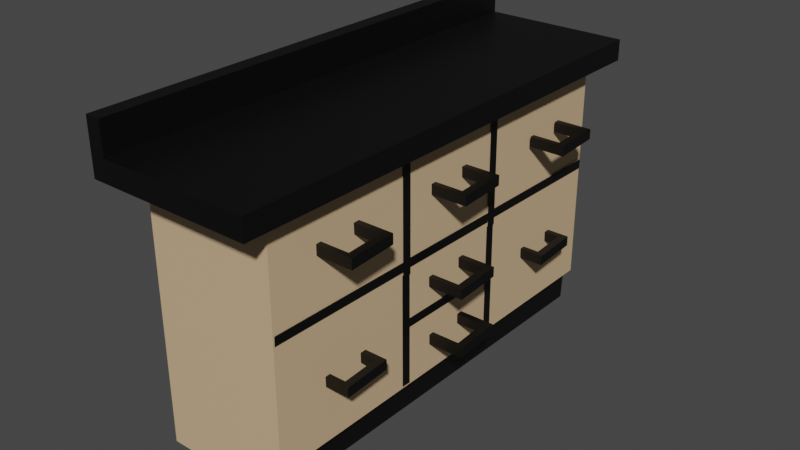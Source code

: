 # Source: counter2.blend  (saved by Blender 3.4.6; exported with 4.5.12 LTS)
import bpy
from mathutils import Matrix  # noqa: F401  (used for matrix-valued properties, if any)

bpy.ops.wm.read_factory_settings(use_empty=True)
scene = bpy.context.scene
scene.name = 'Scene'

# ---- collections
col_collection = bpy.data.collections.new('Collection'); scene.collection.children.link(col_collection)

# ---- materials (node trees are filled in below, after node groups)
mat_material = bpy.data.materials.new('Material')
mat_material.alpha_threshold = 0.0
mat_material.use_transparent_shadow = False
mat_material.roughness = 0.5
mat_material.line_color = (0.0, 0.0, 0.0, 1.0)
mat_material_002 = bpy.data.materials.new('Material.002')
mat_material_002.use_transparent_shadow = False
mat_material_001 = bpy.data.materials.new('Material.001')
mat_material_001.use_transparent_shadow = False
mat_material_003 = bpy.data.materials.new('Material.003')
mat_material_003.use_transparent_shadow = False

# ---- material node trees
mat_material.use_nodes = True; mat_material.node_tree.nodes.clear()
_N = mat_material.node_tree.nodes; _L = mat_material.node_tree.links
n0 = _N.new('ShaderNodeOutputMaterial'); n0.name = 'Material Output'; n0.location = (300, 300)
n1 = _N.new('ShaderNodeBsdfPrincipled'); n1.name = 'Principled BSDF'; n1.location = (10, 300)
n1.distribution = 'GGX'
n1.subsurface_method = 'RANDOM_WALK_SKIN'
n1.inputs[0].default_value = (0.6445, 0.4564, 0.2623, 1.0)
n1.inputs[3].default_value = 1.45
n1.inputs[27].default_value = (0.0, 0.0, 0.0, 1.0)
n1.inputs[28].default_value = 1.0
_L.new(n1.outputs[0], n0.inputs[0])
n0.is_active_output = True
mat_material_002.use_nodes = True; mat_material_002.node_tree.nodes.clear()
_N = mat_material_002.node_tree.nodes; _L = mat_material_002.node_tree.links
n0 = _N.new('ShaderNodeBsdfPrincipled'); n0.name = 'Principled BSDF'; n0.location = (10, 300)
n0.distribution = 'GGX'
n0.subsurface_method = 'RANDOM_WALK_SKIN'
n0.inputs[0].default_value = (0.0, 0.0, 0.0, 1.0)
n0.inputs[3].default_value = 1.45
n0.inputs[27].default_value = (0.0, 0.0, 0.0, 1.0)
n0.inputs[28].default_value = 1.0
n1 = _N.new('ShaderNodeOutputMaterial'); n1.name = 'Material Output'; n1.location = (300, 300)
_L.new(n0.outputs[0], n1.inputs[0])
n1.is_active_output = True
mat_material_001.use_nodes = True; mat_material_001.node_tree.nodes.clear()
_N = mat_material_001.node_tree.nodes; _L = mat_material_001.node_tree.links
n0 = _N.new('ShaderNodeBsdfPrincipled'); n0.name = 'Principled BSDF'; n0.location = (10, 300)
n0.distribution = 'GGX'
n0.subsurface_method = 'RANDOM_WALK_SKIN'
n0.inputs[0].default_value = (0.0, 0.0, 0.0, 1.0)
n0.inputs[3].default_value = 1.45
n0.inputs[27].default_value = (0.0, 0.0, 0.0, 1.0)
n0.inputs[28].default_value = 1.0
n1 = _N.new('ShaderNodeOutputMaterial'); n1.name = 'Material Output'; n1.location = (300, 300)
_L.new(n0.outputs[0], n1.inputs[0])
n1.is_active_output = True
mat_material_003.use_nodes = True; mat_material_003.node_tree.nodes.clear()
_N = mat_material_003.node_tree.nodes; _L = mat_material_003.node_tree.links
n0 = _N.new('ShaderNodeBsdfPrincipled'); n0.name = 'Principled BSDF'; n0.location = (10, 300)
n0.distribution = 'GGX'
n0.subsurface_method = 'RANDOM_WALK_SKIN'
n0.inputs[0].default_value = (0.0, 0.0, 0.0, 1.0)
n0.inputs[3].default_value = 1.45
n0.inputs[27].default_value = (0.0, 0.0, 0.0, 1.0)
n0.inputs[28].default_value = 1.0
n1 = _N.new('ShaderNodeOutputMaterial'); n1.name = 'Material Output'; n1.location = (300, 300)
_L.new(n0.outputs[0], n1.inputs[0])
n1.is_active_output = True

# ---- world
world_world = bpy.data.worlds.new('World'); scene.world = world_world
world_world.use_nodes = True; world_world.node_tree.nodes.clear()
_N = world_world.node_tree.nodes; _L = world_world.node_tree.links
n0 = _N.new('ShaderNodeOutputWorld'); n0.name = 'World Output'; n0.location = (300, 300)
n1 = _N.new('ShaderNodeBackground'); n1.name = 'Background'; n1.location = (10, 300)
n1.inputs[0].default_value = (0.05088, 0.05088, 0.05088, 1.0)
_L.new(n1.outputs[0], n0.inputs[0])
n0.is_active_output = True
world_world.color = (0.05088, 0.05088, 0.05088)
world_world.use_sun_shadow = False
world_world.sun_shadow_jitter_overblur = 0.0

# ---- meshes
me_cube = bpy.data.meshes.new('Cube')
me_cube.from_pydata([(1.0, 1.0, 1.0), (1.0, 1.0, -1.0), (1.0, -1.0, 1.0), (1.0, -1.0, -1.0), (-1.0, 1.0, 1.0), (-1.0, 1.0, -1.0), (-1.0, -1.0, 1.0), (-1.0, -1.0, -1.0), (1.0, -1.0, 14.58), (-1.0, -1.0, 14.58), (1.0, 1.0, 14.58), (-1.0, 1.0, 14.58), (1.24, 1.0, 1.0), (1.24, -1.0, 1.0), (1.24, 1.0, 14.58), (1.24, -1.0, 14.58), (1.0, -1.0, 14.8), (-1.0, -1.0, 14.8), (1.0, 1.0, 14.8), (-1.0, 1.0, 14.8), (1.24, 1.0, 14.8), (1.24, -1.0, 14.8)], [], [(0, 4, 11, 10), (3, 2, 6, 7), (7, 6, 4, 5), (5, 1, 3, 7), (1, 0, 2, 3), (5, 4, 0, 1), (9, 8, 16, 17), (6, 2, 8, 9), (4, 6, 9, 11), (0, 10, 14, 12), (13, 12, 14, 15), (11, 9, 17, 19), (2, 0, 12, 13), (8, 2, 13, 15), (18, 19, 17, 16), (18, 16, 21, 20), (15, 14, 20, 21), (8, 15, 21, 16), (10, 11, 19, 18), (14, 10, 18, 20)])
_uv = me_cube.uv_layers.new(name='UVMap')
_uv.uv.foreach_set('vector', [0.625, 0.5, 0.625, 0.25, 0.625, 0.25, 0.625, 0.5, 0.375, 0.75, 0.625, 0.75, 0.625, 1.0, 0.375, 1.0, 0.375, 0.0, 0.625, 0.0, 0.625, 0.25, 0.375, 0.25, 0.125, 0.5, 0.375, 0.5, 0.375, 0.75, 0.125, 0.75, 0.375, 0.5, 0.625, 0.5, 0.625, 0.75, 0.375, 0.75, 0.375, 0.25, 0.625, 0.25, 0.625, 0.5, 0.375, 0.5, 0.625, 1.0, 0.625, 0.75, 0.625, 0.75, 0.625, 1.0, 0.625, 1.0, 0.625, 0.75, 0.625, 0.75, 0.625, 1.0, 0.625, 0.25, 0.625, 0.0, 0.625, 0.0, 0.625, 0.25, 0.625, 0.5, 0.625, 0.5, 0.625, 0.5, 0.625, 0.5, 0.625, 0.75, 0.625, 0.5, 0.625, 0.5, 0.625, 0.75, 0.625, 0.25, 0.625, 0.0, 0.625, 0.0, 0.625, 0.25, 0.625, 0.75, 0.625, 0.5, 0.625, 0.5, 0.625, 0.75, 0.625, 0.75, 0.625, 0.75, 0.625, 0.75, 0.625, 0.75, 0.625, 0.5, 0.875, 0.5, 0.875, 0.75, 0.625, 0.75, 0.625, 0.5, 0.625, 0.75, 0.625, 0.75, 0.625, 0.5, 0.625, 0.75, 0.625, 0.5, 0.625, 0.5, 0.625, 0.75, 0.625, 0.75, 0.625, 0.75, 0.625, 0.75, 0.625, 0.75, 0.625, 0.5, 0.625, 0.25, 0.625, 0.25, 0.625, 0.5, 0.625, 0.5, 0.625, 0.5, 0.625, 0.5, 0.625, 0.5])
me_cube.materials.append(mat_material)
me_cube.use_mirror_vertex_groups = False
me_cube.update()
me_cube_001 = bpy.data.meshes.new('Cube.001')
me_cube_001.from_pydata([(-1.0, -1.0, -1.0), (-1.0, -1.0, 1.0), (-1.0, 1.0, -1.0), (-1.0, 1.0, 1.0), (1.0, -1.0, -1.0), (1.0, -1.0, 1.0), (1.0, 1.0, -1.0), (1.0, 1.0, 1.0), (-0.7466, 1.0, -1.0), (-0.7466, 1.0, 1.0), (-0.7466, -1.0, -1.0), (-0.7466, -1.0, 1.0), (0.7793, 1.0, 1.0), (0.7793, -1.0, -1.0), (0.7793, 1.0, -1.0), (0.7793, -1.0, 1.0), (-1.0, 1.0, -8.426), (-1.0, -1.0, -8.426), (-0.7466, 1.0, -8.426), (1.0, -1.0, -8.426), (1.0, 1.0, -8.426), (0.7793, -1.0, -8.426), (-0.7466, -1.0, -8.426), (0.7793, 1.0, -8.426)], [], [(0, 1, 3, 2), (14, 12, 7, 6), (6, 7, 5, 4), (10, 11, 1, 0), (4, 13, 21, 19), (9, 3, 1, 11), (12, 9, 11, 15), (10, 0, 17, 22), (13, 15, 11, 10), (2, 3, 9, 8), (4, 5, 15, 13), (7, 12, 15, 5), (8, 14, 13, 10), (8, 9, 12, 14), (23, 20, 19, 21), (16, 18, 22, 17), (8, 10, 22, 18), (13, 14, 23, 21), (2, 8, 18, 16), (14, 6, 20, 23), (0, 2, 16, 17), (6, 4, 19, 20)])
_uv = me_cube_001.uv_layers.new(name='UVMap')
_uv.uv.foreach_set('vector', [0.375, 0.0, 0.625, 0.0, 0.625, 0.25, 0.375, 0.25, 0.375, 0.4724, 0.625, 0.4724, 0.625, 0.5, 0.375, 0.5, 0.375, 0.5, 0.625, 0.5, 0.625, 0.75, 0.375, 0.75, 0.375, 0.9683, 0.625, 0.9683, 0.625, 1.0, 0.375, 1.0, 0.375, 0.75, 0.375, 0.7776, 0.375, 0.7776, 0.375, 0.75, 0.8433, 0.5, 0.875, 0.5, 0.875, 0.75, 0.8433, 0.75, 0.6526, 0.5, 0.8433, 0.5, 0.8433, 0.75, 0.6526, 0.75, 0.375, 0.9683, 0.375, 1.0, 0.375, 1.0, 0.375, 0.9683, 0.375, 0.7776, 0.625, 0.7776, 0.625, 0.9683, 0.375, 0.9683, 0.375, 0.25, 0.625, 0.25, 0.625, 0.2817, 0.375, 0.2817, 0.375, 0.75, 0.625, 0.75, 0.625, 0.7776, 0.375, 0.7776, 0.625, 0.5, 0.6526, 0.5, 0.6526, 0.75, 0.625, 0.75, 0.1567, 0.5, 0.3474, 0.5, 0.3474, 0.75, 0.1567, 0.75, 0.375, 0.2817, 0.625, 0.2817, 0.625, 0.4724, 0.375, 0.4724, 0.3474, 0.5, 0.375, 0.5, 0.375, 0.75, 0.3474, 0.75, 0.125, 0.5, 0.1567, 0.5, 0.1567, 0.75, 0.125, 0.75, 0.1567, 0.5, 0.1567, 0.75, 0.1567, 0.75, 0.1567, 0.5, 0.3474, 0.75, 0.3474, 0.5, 0.3474, 0.5, 0.3474, 0.75, 0.375, 0.25, 0.375, 0.2817, 0.375, 0.2817, 0.375, 0.25, 0.375, 0.4724, 0.375, 0.5, 0.375, 0.5, 0.375, 0.4724, 0.375, 0.0, 0.375, 0.25, 0.375, 0.25, 0.375, 0.0, 0.375, 0.5, 0.375, 0.75, 0.375, 0.75, 0.375, 0.5])
me_cube_001.materials.append(mat_material_002)
me_cube_001.update()
me_plane_001 = bpy.data.meshes.new('Plane.001')
me_plane_001.from_pydata([(-1.0, -1.0, 0.0), (1.0, -1.0, 0.0), (-1.0, 1.0, 0.0), (1.0, 1.0, 0.0), (-0.8152, -1.0, 0.0), (-0.8152, 1.0, 0.0), (-1.0, 1.0, -2.532e-07), (-0.8152, 1.0, -2.532e-07), (-1.0, 1.0, -0.3982), (-0.8152, 1.0, -0.3982), (-0.8152, -1.0, -0.3982), (-0.8152, 1.0, -0.3982), (-1.0, -1.0, -0.3982), (-1.0, 1.0, -0.3982), (-1.0, -1.0, -0.3982), (-0.8152, -1.0, -0.3982), (-1.0, -1.0, -0.3982), (-0.8152, -1.0, -0.3982), (-0.8152, -1.0, -0.05148), (-0.8152, 1.0, -0.05148), (-0.8152, -1.0, -0.1076), (1.0, -1.0, -0.1076), (1.0, 1.0, -0.1076), (-0.8152, 1.0, -0.1076), (-0.8152, -1.0, -0.1591), (1.0, -1.0, -0.1591), (1.0, 1.0, -0.1591), (-0.8152, 1.0, -0.1591)], [], [(5, 4, 18, 19), (0, 4, 5, 2), (2, 5, 7, 6), (6, 7, 9, 8), (5, 4, 10, 11), (0, 2, 13, 12), (4, 0, 14, 15), (8, 9, 17, 16), (5, 19, 27, 23), (4, 1, 21, 20), (3, 5, 23, 22), (18, 4, 20, 24), (24, 25, 26, 27), (21, 22, 26, 25), (22, 23, 27, 26), (20, 21, 25, 24), (19, 18, 24, 27), (1, 3, 22, 21)])
_uv = me_plane_001.uv_layers.new(name='UVMap')
_uv.uv.foreach_set('vector', [0.09241, 1.0, 0.09241, 0.0, 0.09241, 0.0, 0.09241, 1.0, 0.0, 0.0, 0.09241, 0.0, 0.09241, 1.0, 0.0, 1.0, 0.0, 1.0, 0.09241, 1.0, 0.09241, 1.0, 0.0, 1.0, 0.0, 1.0, 0.09241, 1.0, 0.09241, 1.0, 0.0, 1.0, 0.09241, 1.0, 0.09241, 0.0, 0.09241, 0.0, 0.09241, 1.0, 0.0, 0.0, 0.0, 1.0, 0.0, 1.0, 0.0, 0.0, 0.09241, 0.0, 0.0, 0.0, 0.0, 0.0, 0.09241, 0.0, 0.0, 1.0, 0.09241, 1.0, 0.09241, 1.0, 0.0, 1.0, 0.09241, 1.0, 0.09241, 1.0, 0.09241, 1.0, 0.09241, 1.0, 0.0, 0.0, 0.0, 0.0, 0.0, 0.0, 0.0, 0.0, 0.0, 0.0, 0.0, 0.0, 0.0, 0.0, 0.0, 0.0, 0.09241, 0.0, 0.09241, 0.0, 0.09241, 0.0, 0.09241, 0.0, 0.09241, 0.0, 1.0, 0.0, 1.0, 1.0, 0.09241, 1.0, 0.0, 0.0, 0.0, 0.0, 0.0, 0.0, 0.0, 0.0, 0.0, 0.0, 0.0, 0.0, 0.0, 0.0, 0.0, 0.0, 0.0, 0.0, 0.0, 0.0, 0.0, 0.0, 0.0, 0.0, 0.09241, 1.0, 0.09241, 0.0, 0.09241, 0.0, 0.09241, 1.0, 0.0, 0.0, 0.0, 0.0, 0.0, 0.0, 0.0, 0.0])
me_plane_001.materials.append(mat_material_001)
me_plane_001.update()
me_plane_002 = bpy.data.meshes.new('Plane.002')
me_plane_002.from_pydata([(-1.0, -1.0, 0.0), (1.0, -1.0, 0.0), (-1.0, 1.0, 0.0), (1.0, 1.0, 0.0)], [], [(0, 1, 3, 2)])
_uv = me_plane_002.uv_layers.new(name='UVMap')
_uv.uv.foreach_set('vector', [0.0, 0.0, 1.0, 0.0, 1.0, 1.0, 0.0, 1.0])
me_plane_002.materials.append(mat_material_003)
me_plane_002.update()
me_cube_003 = bpy.data.meshes.new('Cube.003')
me_cube_003.from_pydata([(-1.0, -1.0, -1.0), (-1.0, -1.0, 1.0), (-1.0, 1.0, -1.0), (-1.0, 1.0, 1.0), (1.0, -1.0, -1.0), (1.0, -1.0, 1.0), (1.0, 1.0, -1.0), (1.0, 1.0, 1.0), (-0.7466, 1.0, -1.0), (-0.7466, 1.0, 1.0), (-0.7466, -1.0, -1.0), (-0.7466, -1.0, 1.0), (0.7793, 1.0, 1.0), (0.7793, -1.0, -1.0), (0.7793, 1.0, -1.0), (0.7793, -1.0, 1.0), (-1.0, 1.0, -8.426), (-1.0, -1.0, -8.426), (-0.7466, 1.0, -8.426), (1.0, -1.0, -8.426), (1.0, 1.0, -8.426), (0.7793, -1.0, -8.426), (-0.7466, -1.0, -8.426), (0.7793, 1.0, -8.426)], [], [(0, 1, 3, 2), (14, 12, 7, 6), (6, 7, 5, 4), (10, 11, 1, 0), (4, 13, 21, 19), (9, 3, 1, 11), (12, 9, 11, 15), (10, 0, 17, 22), (13, 15, 11, 10), (2, 3, 9, 8), (4, 5, 15, 13), (7, 12, 15, 5), (8, 14, 13, 10), (8, 9, 12, 14), (23, 20, 19, 21), (16, 18, 22, 17), (8, 10, 22, 18), (13, 14, 23, 21), (2, 8, 18, 16), (14, 6, 20, 23), (0, 2, 16, 17), (6, 4, 19, 20)])
_uv = me_cube_003.uv_layers.new(name='UVMap')
_uv.uv.foreach_set('vector', [0.375, 0.0, 0.625, 0.0, 0.625, 0.25, 0.375, 0.25, 0.375, 0.4724, 0.625, 0.4724, 0.625, 0.5, 0.375, 0.5, 0.375, 0.5, 0.625, 0.5, 0.625, 0.75, 0.375, 0.75, 0.375, 0.9683, 0.625, 0.9683, 0.625, 1.0, 0.375, 1.0, 0.375, 0.75, 0.375, 0.7776, 0.375, 0.7776, 0.375, 0.75, 0.8433, 0.5, 0.875, 0.5, 0.875, 0.75, 0.8433, 0.75, 0.6526, 0.5, 0.8433, 0.5, 0.8433, 0.75, 0.6526, 0.75, 0.375, 0.9683, 0.375, 1.0, 0.375, 1.0, 0.375, 0.9683, 0.375, 0.7776, 0.625, 0.7776, 0.625, 0.9683, 0.375, 0.9683, 0.375, 0.25, 0.625, 0.25, 0.625, 0.2817, 0.375, 0.2817, 0.375, 0.75, 0.625, 0.75, 0.625, 0.7776, 0.375, 0.7776, 0.625, 0.5, 0.6526, 0.5, 0.6526, 0.75, 0.625, 0.75, 0.1567, 0.5, 0.3474, 0.5, 0.3474, 0.75, 0.1567, 0.75, 0.375, 0.2817, 0.625, 0.2817, 0.625, 0.4724, 0.375, 0.4724, 0.3474, 0.5, 0.375, 0.5, 0.375, 0.75, 0.3474, 0.75, 0.125, 0.5, 0.1567, 0.5, 0.1567, 0.75, 0.125, 0.75, 0.1567, 0.5, 0.1567, 0.75, 0.1567, 0.75, 0.1567, 0.5, 0.3474, 0.75, 0.3474, 0.5, 0.3474, 0.5, 0.3474, 0.75, 0.375, 0.25, 0.375, 0.2817, 0.375, 0.2817, 0.375, 0.25, 0.375, 0.4724, 0.375, 0.5, 0.375, 0.5, 0.375, 0.4724, 0.375, 0.0, 0.375, 0.25, 0.375, 0.25, 0.375, 0.0, 0.375, 0.5, 0.375, 0.75, 0.375, 0.75, 0.375, 0.5])
me_cube_003.materials.append(mat_material_002)
me_cube_003.update()
me_plane_003 = bpy.data.meshes.new('Plane.003')
me_plane_003.from_pydata([(-1.0, -1.0, 0.0), (1.0, -1.0, 0.0), (-1.0, 1.0, 0.0), (1.0, 1.0, 0.0)], [], [(0, 1, 3, 2)])
_uv = me_plane_003.uv_layers.new(name='UVMap')
_uv.uv.foreach_set('vector', [0.0, 0.0, 1.0, 0.0, 1.0, 1.0, 0.0, 1.0])
me_plane_003.materials.append(mat_material_003)
me_plane_003.update()
me_plane_004 = bpy.data.meshes.new('Plane.004')
me_plane_004.from_pydata([(-1.0, -1.0, 0.0), (1.0, -1.0, 0.0), (-1.0, 1.0, 0.0), (1.0, 1.0, 0.0)], [], [(0, 1, 3, 2)])
_uv = me_plane_004.uv_layers.new(name='UVMap')
_uv.uv.foreach_set('vector', [0.0, 0.0, 1.0, 0.0, 1.0, 1.0, 0.0, 1.0])
me_plane_004.materials.append(mat_material_003)
me_plane_004.update()
me_plane_005 = bpy.data.meshes.new('Plane.005')
me_plane_005.from_pydata([(-1.0, -1.0, 0.0), (1.0, -1.0, 0.0), (-1.0, 1.0, 0.0), (1.0, 1.0, 0.0)], [], [(0, 1, 3, 2)])
_uv = me_plane_005.uv_layers.new(name='UVMap')
_uv.uv.foreach_set('vector', [0.0, 0.0, 1.0, 0.0, 1.0, 1.0, 0.0, 1.0])
me_plane_005.materials.append(mat_material_003)
me_plane_005.update()
me_plane_006 = bpy.data.meshes.new('Plane.006')
me_plane_006.from_pydata([(-1.0, -1.0, 0.0), (1.0, -1.0, 0.0), (-1.0, 1.0, 0.0), (1.0, 1.0, 0.0)], [], [(0, 1, 3, 2)])
_uv = me_plane_006.uv_layers.new(name='UVMap')
_uv.uv.foreach_set('vector', [0.0, 0.0, 1.0, 0.0, 1.0, 1.0, 0.0, 1.0])
me_plane_006.materials.append(mat_material_003)
me_plane_006.update()
me_plane_007 = bpy.data.meshes.new('Plane.007')
me_plane_007.from_pydata([(-1.0, -1.0, 0.0), (1.0, -1.0, 0.0), (-1.0, 1.0, 0.0), (1.0, 1.0, 0.0)], [], [(0, 1, 3, 2)])
_uv = me_plane_007.uv_layers.new(name='UVMap')
_uv.uv.foreach_set('vector', [0.0, 0.0, 1.0, 0.0, 1.0, 1.0, 0.0, 1.0])
me_plane_007.materials.append(mat_material_003)
me_plane_007.update()
me_plane_008 = bpy.data.meshes.new('Plane.008')
me_plane_008.from_pydata([(-1.0, -1.0, 0.0), (1.0, -1.0, 0.0), (-1.0, 1.0, 0.0), (1.0, 1.0, 0.0)], [], [(0, 1, 3, 2)])
_uv = me_plane_008.uv_layers.new(name='UVMap')
_uv.uv.foreach_set('vector', [0.0, 0.0, 1.0, 0.0, 1.0, 1.0, 0.0, 1.0])
me_plane_008.materials.append(mat_material_003)
me_plane_008.update()
me_plane_009 = bpy.data.meshes.new('Plane.009')
me_plane_009.from_pydata([(-1.0, -1.0, 0.0), (1.0, -1.0, 0.0), (-1.0, 1.0, 0.0), (1.0, 1.0, 0.0)], [], [(0, 1, 3, 2)])
_uv = me_plane_009.uv_layers.new(name='UVMap')
_uv.uv.foreach_set('vector', [0.0, 0.0, 1.0, 0.0, 1.0, 1.0, 0.0, 1.0])
me_plane_009.materials.append(mat_material_003)
me_plane_009.update()
me_cube_002 = bpy.data.meshes.new('Cube.002')
me_cube_002.from_pydata([(-1.0, -1.0, -1.0), (-1.0, -1.0, 1.0), (-1.0, 1.0, -1.0), (-1.0, 1.0, 1.0), (1.0, -1.0, -1.0), (1.0, -1.0, 1.0), (1.0, 1.0, -1.0), (1.0, 1.0, 1.0), (-0.7466, 1.0, -1.0), (-0.7466, 1.0, 1.0), (-0.7466, -1.0, -1.0), (-0.7466, -1.0, 1.0), (0.7793, 1.0, 1.0), (0.7793, -1.0, -1.0), (0.7793, 1.0, -1.0), (0.7793, -1.0, 1.0), (-1.0, 1.0, -8.426), (-1.0, -1.0, -8.426), (-0.7466, 1.0, -8.426), (1.0, -1.0, -8.426), (1.0, 1.0, -8.426), (0.7793, -1.0, -8.426), (-0.7466, -1.0, -8.426), (0.7793, 1.0, -8.426)], [], [(0, 1, 3, 2), (14, 12, 7, 6), (6, 7, 5, 4), (10, 11, 1, 0), (4, 13, 21, 19), (9, 3, 1, 11), (12, 9, 11, 15), (10, 0, 17, 22), (13, 15, 11, 10), (2, 3, 9, 8), (4, 5, 15, 13), (7, 12, 15, 5), (8, 14, 13, 10), (8, 9, 12, 14), (23, 20, 19, 21), (16, 18, 22, 17), (8, 10, 22, 18), (13, 14, 23, 21), (2, 8, 18, 16), (14, 6, 20, 23), (0, 2, 16, 17), (6, 4, 19, 20)])
_uv = me_cube_002.uv_layers.new(name='UVMap')
_uv.uv.foreach_set('vector', [0.375, 0.0, 0.625, 0.0, 0.625, 0.25, 0.375, 0.25, 0.375, 0.4724, 0.625, 0.4724, 0.625, 0.5, 0.375, 0.5, 0.375, 0.5, 0.625, 0.5, 0.625, 0.75, 0.375, 0.75, 0.375, 0.9683, 0.625, 0.9683, 0.625, 1.0, 0.375, 1.0, 0.375, 0.75, 0.375, 0.7776, 0.375, 0.7776, 0.375, 0.75, 0.8433, 0.5, 0.875, 0.5, 0.875, 0.75, 0.8433, 0.75, 0.6526, 0.5, 0.8433, 0.5, 0.8433, 0.75, 0.6526, 0.75, 0.375, 0.9683, 0.375, 1.0, 0.375, 1.0, 0.375, 0.9683, 0.375, 0.7776, 0.625, 0.7776, 0.625, 0.9683, 0.375, 0.9683, 0.375, 0.25, 0.625, 0.25, 0.625, 0.2817, 0.375, 0.2817, 0.375, 0.75, 0.625, 0.75, 0.625, 0.7776, 0.375, 0.7776, 0.625, 0.5, 0.6526, 0.5, 0.6526, 0.75, 0.625, 0.75, 0.1567, 0.5, 0.3474, 0.5, 0.3474, 0.75, 0.1567, 0.75, 0.375, 0.2817, 0.625, 0.2817, 0.625, 0.4724, 0.375, 0.4724, 0.3474, 0.5, 0.375, 0.5, 0.375, 0.75, 0.3474, 0.75, 0.125, 0.5, 0.1567, 0.5, 0.1567, 0.75, 0.125, 0.75, 0.1567, 0.5, 0.1567, 0.75, 0.1567, 0.75, 0.1567, 0.5, 0.3474, 0.75, 0.3474, 0.5, 0.3474, 0.5, 0.3474, 0.75, 0.375, 0.25, 0.375, 0.2817, 0.375, 0.2817, 0.375, 0.25, 0.375, 0.4724, 0.375, 0.5, 0.375, 0.5, 0.375, 0.4724, 0.375, 0.0, 0.375, 0.25, 0.375, 0.25, 0.375, 0.0, 0.375, 0.5, 0.375, 0.75, 0.375, 0.75, 0.375, 0.5])
me_cube_002.materials.append(mat_material_002)
me_cube_002.update()
me_cube_004 = bpy.data.meshes.new('Cube.004')
me_cube_004.from_pydata([(-1.0, -1.0, -1.0), (-1.0, -1.0, 1.0), (-1.0, 1.0, -1.0), (-1.0, 1.0, 1.0), (1.0, -1.0, -1.0), (1.0, -1.0, 1.0), (1.0, 1.0, -1.0), (1.0, 1.0, 1.0), (-0.7466, 1.0, -1.0), (-0.7466, 1.0, 1.0), (-0.7466, -1.0, -1.0), (-0.7466, -1.0, 1.0), (0.7793, 1.0, 1.0), (0.7793, -1.0, -1.0), (0.7793, 1.0, -1.0), (0.7793, -1.0, 1.0), (-1.0, 1.0, -8.426), (-1.0, -1.0, -8.426), (-0.7466, 1.0, -8.426), (1.0, -1.0, -8.426), (1.0, 1.0, -8.426), (0.7793, -1.0, -8.426), (-0.7466, -1.0, -8.426), (0.7793, 1.0, -8.426)], [], [(0, 1, 3, 2), (14, 12, 7, 6), (6, 7, 5, 4), (10, 11, 1, 0), (4, 13, 21, 19), (9, 3, 1, 11), (12, 9, 11, 15), (10, 0, 17, 22), (13, 15, 11, 10), (2, 3, 9, 8), (4, 5, 15, 13), (7, 12, 15, 5), (8, 14, 13, 10), (8, 9, 12, 14), (23, 20, 19, 21), (16, 18, 22, 17), (8, 10, 22, 18), (13, 14, 23, 21), (2, 8, 18, 16), (14, 6, 20, 23), (0, 2, 16, 17), (6, 4, 19, 20)])
_uv = me_cube_004.uv_layers.new(name='UVMap')
_uv.uv.foreach_set('vector', [0.375, 0.0, 0.625, 0.0, 0.625, 0.25, 0.375, 0.25, 0.375, 0.4724, 0.625, 0.4724, 0.625, 0.5, 0.375, 0.5, 0.375, 0.5, 0.625, 0.5, 0.625, 0.75, 0.375, 0.75, 0.375, 0.9683, 0.625, 0.9683, 0.625, 1.0, 0.375, 1.0, 0.375, 0.75, 0.375, 0.7776, 0.375, 0.7776, 0.375, 0.75, 0.8433, 0.5, 0.875, 0.5, 0.875, 0.75, 0.8433, 0.75, 0.6526, 0.5, 0.8433, 0.5, 0.8433, 0.75, 0.6526, 0.75, 0.375, 0.9683, 0.375, 1.0, 0.375, 1.0, 0.375, 0.9683, 0.375, 0.7776, 0.625, 0.7776, 0.625, 0.9683, 0.375, 0.9683, 0.375, 0.25, 0.625, 0.25, 0.625, 0.2817, 0.375, 0.2817, 0.375, 0.75, 0.625, 0.75, 0.625, 0.7776, 0.375, 0.7776, 0.625, 0.5, 0.6526, 0.5, 0.6526, 0.75, 0.625, 0.75, 0.1567, 0.5, 0.3474, 0.5, 0.3474, 0.75, 0.1567, 0.75, 0.375, 0.2817, 0.625, 0.2817, 0.625, 0.4724, 0.375, 0.4724, 0.3474, 0.5, 0.375, 0.5, 0.375, 0.75, 0.3474, 0.75, 0.125, 0.5, 0.1567, 0.5, 0.1567, 0.75, 0.125, 0.75, 0.1567, 0.5, 0.1567, 0.75, 0.1567, 0.75, 0.1567, 0.5, 0.3474, 0.75, 0.3474, 0.5, 0.3474, 0.5, 0.3474, 0.75, 0.375, 0.25, 0.375, 0.2817, 0.375, 0.2817, 0.375, 0.25, 0.375, 0.4724, 0.375, 0.5, 0.375, 0.5, 0.375, 0.4724, 0.375, 0.0, 0.375, 0.25, 0.375, 0.25, 0.375, 0.0, 0.375, 0.5, 0.375, 0.75, 0.375, 0.75, 0.375, 0.5])
me_cube_004.materials.append(mat_material_002)
me_cube_004.update()
me_cube_005 = bpy.data.meshes.new('Cube.005')
me_cube_005.from_pydata([(-1.0, -1.0, -1.0), (-1.0, -1.0, 1.0), (-1.0, 1.0, -1.0), (-1.0, 1.0, 1.0), (1.0, -1.0, -1.0), (1.0, -1.0, 1.0), (1.0, 1.0, -1.0), (1.0, 1.0, 1.0), (-0.7466, 1.0, -1.0), (-0.7466, 1.0, 1.0), (-0.7466, -1.0, -1.0), (-0.7466, -1.0, 1.0), (0.7793, 1.0, 1.0), (0.7793, -1.0, -1.0), (0.7793, 1.0, -1.0), (0.7793, -1.0, 1.0), (-1.0, 1.0, -8.426), (-1.0, -1.0, -8.426), (-0.7466, 1.0, -8.426), (1.0, -1.0, -8.426), (1.0, 1.0, -8.426), (0.7793, -1.0, -8.426), (-0.7466, -1.0, -8.426), (0.7793, 1.0, -8.426)], [], [(0, 1, 3, 2), (14, 12, 7, 6), (6, 7, 5, 4), (10, 11, 1, 0), (4, 13, 21, 19), (9, 3, 1, 11), (12, 9, 11, 15), (10, 0, 17, 22), (13, 15, 11, 10), (2, 3, 9, 8), (4, 5, 15, 13), (7, 12, 15, 5), (8, 14, 13, 10), (8, 9, 12, 14), (23, 20, 19, 21), (16, 18, 22, 17), (8, 10, 22, 18), (13, 14, 23, 21), (2, 8, 18, 16), (14, 6, 20, 23), (0, 2, 16, 17), (6, 4, 19, 20)])
_uv = me_cube_005.uv_layers.new(name='UVMap')
_uv.uv.foreach_set('vector', [0.375, 0.0, 0.625, 0.0, 0.625, 0.25, 0.375, 0.25, 0.375, 0.4724, 0.625, 0.4724, 0.625, 0.5, 0.375, 0.5, 0.375, 0.5, 0.625, 0.5, 0.625, 0.75, 0.375, 0.75, 0.375, 0.9683, 0.625, 0.9683, 0.625, 1.0, 0.375, 1.0, 0.375, 0.75, 0.375, 0.7776, 0.375, 0.7776, 0.375, 0.75, 0.8433, 0.5, 0.875, 0.5, 0.875, 0.75, 0.8433, 0.75, 0.6526, 0.5, 0.8433, 0.5, 0.8433, 0.75, 0.6526, 0.75, 0.375, 0.9683, 0.375, 1.0, 0.375, 1.0, 0.375, 0.9683, 0.375, 0.7776, 0.625, 0.7776, 0.625, 0.9683, 0.375, 0.9683, 0.375, 0.25, 0.625, 0.25, 0.625, 0.2817, 0.375, 0.2817, 0.375, 0.75, 0.625, 0.75, 0.625, 0.7776, 0.375, 0.7776, 0.625, 0.5, 0.6526, 0.5, 0.6526, 0.75, 0.625, 0.75, 0.1567, 0.5, 0.3474, 0.5, 0.3474, 0.75, 0.1567, 0.75, 0.375, 0.2817, 0.625, 0.2817, 0.625, 0.4724, 0.375, 0.4724, 0.3474, 0.5, 0.375, 0.5, 0.375, 0.75, 0.3474, 0.75, 0.125, 0.5, 0.1567, 0.5, 0.1567, 0.75, 0.125, 0.75, 0.1567, 0.5, 0.1567, 0.75, 0.1567, 0.75, 0.1567, 0.5, 0.3474, 0.75, 0.3474, 0.5, 0.3474, 0.5, 0.3474, 0.75, 0.375, 0.25, 0.375, 0.2817, 0.375, 0.2817, 0.375, 0.25, 0.375, 0.4724, 0.375, 0.5, 0.375, 0.5, 0.375, 0.4724, 0.375, 0.0, 0.375, 0.25, 0.375, 0.25, 0.375, 0.0, 0.375, 0.5, 0.375, 0.75, 0.375, 0.75, 0.375, 0.5])
me_cube_005.materials.append(mat_material_002)
me_cube_005.update()
me_plane_010 = bpy.data.meshes.new('Plane.010')
me_plane_010.from_pydata([(-1.0, -1.0, 0.0), (1.0, -1.0, 0.0), (-1.0, 1.0, 0.0), (1.0, 1.0, 0.0)], [], [(0, 1, 3, 2)])
_uv = me_plane_010.uv_layers.new(name='UVMap')
_uv.uv.foreach_set('vector', [0.0, 0.0, 1.0, 0.0, 1.0, 1.0, 0.0, 1.0])
me_plane_010.materials.append(mat_material_003)
me_plane_010.update()
me_cube_006 = bpy.data.meshes.new('Cube.006')
me_cube_006.from_pydata([(-1.0, -1.0, -1.0), (-1.0, -1.0, 1.0), (-1.0, 1.0, -1.0), (-1.0, 1.0, 1.0), (1.0, -1.0, -1.0), (1.0, -1.0, 1.0), (1.0, 1.0, -1.0), (1.0, 1.0, 1.0), (-0.7466, 1.0, -1.0), (-0.7466, 1.0, 1.0), (-0.7466, -1.0, -1.0), (-0.7466, -1.0, 1.0), (0.7793, 1.0, 1.0), (0.7793, -1.0, -1.0), (0.7793, 1.0, -1.0), (0.7793, -1.0, 1.0), (-1.0, 1.0, -8.426), (-1.0, -1.0, -8.426), (-0.7466, 1.0, -8.426), (1.0, -1.0, -8.426), (1.0, 1.0, -8.426), (0.7793, -1.0, -8.426), (-0.7466, -1.0, -8.426), (0.7793, 1.0, -8.426)], [], [(0, 1, 3, 2), (14, 12, 7, 6), (6, 7, 5, 4), (10, 11, 1, 0), (4, 13, 21, 19), (9, 3, 1, 11), (12, 9, 11, 15), (10, 0, 17, 22), (13, 15, 11, 10), (2, 3, 9, 8), (4, 5, 15, 13), (7, 12, 15, 5), (8, 14, 13, 10), (8, 9, 12, 14), (23, 20, 19, 21), (16, 18, 22, 17), (8, 10, 22, 18), (13, 14, 23, 21), (2, 8, 18, 16), (14, 6, 20, 23), (0, 2, 16, 17), (6, 4, 19, 20)])
_uv = me_cube_006.uv_layers.new(name='UVMap')
_uv.uv.foreach_set('vector', [0.375, 0.0, 0.625, 0.0, 0.625, 0.25, 0.375, 0.25, 0.375, 0.4724, 0.625, 0.4724, 0.625, 0.5, 0.375, 0.5, 0.375, 0.5, 0.625, 0.5, 0.625, 0.75, 0.375, 0.75, 0.375, 0.9683, 0.625, 0.9683, 0.625, 1.0, 0.375, 1.0, 0.375, 0.75, 0.375, 0.7776, 0.375, 0.7776, 0.375, 0.75, 0.8433, 0.5, 0.875, 0.5, 0.875, 0.75, 0.8433, 0.75, 0.6526, 0.5, 0.8433, 0.5, 0.8433, 0.75, 0.6526, 0.75, 0.375, 0.9683, 0.375, 1.0, 0.375, 1.0, 0.375, 0.9683, 0.375, 0.7776, 0.625, 0.7776, 0.625, 0.9683, 0.375, 0.9683, 0.375, 0.25, 0.625, 0.25, 0.625, 0.2817, 0.375, 0.2817, 0.375, 0.75, 0.625, 0.75, 0.625, 0.7776, 0.375, 0.7776, 0.625, 0.5, 0.6526, 0.5, 0.6526, 0.75, 0.625, 0.75, 0.1567, 0.5, 0.3474, 0.5, 0.3474, 0.75, 0.1567, 0.75, 0.375, 0.2817, 0.625, 0.2817, 0.625, 0.4724, 0.375, 0.4724, 0.3474, 0.5, 0.375, 0.5, 0.375, 0.75, 0.3474, 0.75, 0.125, 0.5, 0.1567, 0.5, 0.1567, 0.75, 0.125, 0.75, 0.1567, 0.5, 0.1567, 0.75, 0.1567, 0.75, 0.1567, 0.5, 0.3474, 0.75, 0.3474, 0.5, 0.3474, 0.5, 0.3474, 0.75, 0.375, 0.25, 0.375, 0.2817, 0.375, 0.2817, 0.375, 0.25, 0.375, 0.4724, 0.375, 0.5, 0.375, 0.5, 0.375, 0.4724, 0.375, 0.0, 0.375, 0.25, 0.375, 0.25, 0.375, 0.0, 0.375, 0.5, 0.375, 0.75, 0.375, 0.75, 0.375, 0.5])
me_cube_006.materials.append(mat_material_002)
me_cube_006.update()
me_cube_007 = bpy.data.meshes.new('Cube.007')
me_cube_007.from_pydata([(-1.0, -1.0, -1.0), (-1.0, -1.0, 1.0), (-1.0, 1.0, -1.0), (-1.0, 1.0, 1.0), (1.0, -1.0, -1.0), (1.0, -1.0, 1.0), (1.0, 1.0, -1.0), (1.0, 1.0, 1.0), (-0.7466, 1.0, -1.0), (-0.7466, 1.0, 1.0), (-0.7466, -1.0, -1.0), (-0.7466, -1.0, 1.0), (0.7793, 1.0, 1.0), (0.7793, -1.0, -1.0), (0.7793, 1.0, -1.0), (0.7793, -1.0, 1.0), (-1.0, 1.0, -8.426), (-1.0, -1.0, -8.426), (-0.7466, 1.0, -8.426), (1.0, -1.0, -8.426), (1.0, 1.0, -8.426), (0.7793, -1.0, -8.426), (-0.7466, -1.0, -8.426), (0.7793, 1.0, -8.426)], [], [(0, 1, 3, 2), (14, 12, 7, 6), (6, 7, 5, 4), (10, 11, 1, 0), (4, 13, 21, 19), (9, 3, 1, 11), (12, 9, 11, 15), (10, 0, 17, 22), (13, 15, 11, 10), (2, 3, 9, 8), (4, 5, 15, 13), (7, 12, 15, 5), (8, 14, 13, 10), (8, 9, 12, 14), (23, 20, 19, 21), (16, 18, 22, 17), (8, 10, 22, 18), (13, 14, 23, 21), (2, 8, 18, 16), (14, 6, 20, 23), (0, 2, 16, 17), (6, 4, 19, 20)])
_uv = me_cube_007.uv_layers.new(name='UVMap')
_uv.uv.foreach_set('vector', [0.375, 0.0, 0.625, 0.0, 0.625, 0.25, 0.375, 0.25, 0.375, 0.4724, 0.625, 0.4724, 0.625, 0.5, 0.375, 0.5, 0.375, 0.5, 0.625, 0.5, 0.625, 0.75, 0.375, 0.75, 0.375, 0.9683, 0.625, 0.9683, 0.625, 1.0, 0.375, 1.0, 0.375, 0.75, 0.375, 0.7776, 0.375, 0.7776, 0.375, 0.75, 0.8433, 0.5, 0.875, 0.5, 0.875, 0.75, 0.8433, 0.75, 0.6526, 0.5, 0.8433, 0.5, 0.8433, 0.75, 0.6526, 0.75, 0.375, 0.9683, 0.375, 1.0, 0.375, 1.0, 0.375, 0.9683, 0.375, 0.7776, 0.625, 0.7776, 0.625, 0.9683, 0.375, 0.9683, 0.375, 0.25, 0.625, 0.25, 0.625, 0.2817, 0.375, 0.2817, 0.375, 0.75, 0.625, 0.75, 0.625, 0.7776, 0.375, 0.7776, 0.625, 0.5, 0.6526, 0.5, 0.6526, 0.75, 0.625, 0.75, 0.1567, 0.5, 0.3474, 0.5, 0.3474, 0.75, 0.1567, 0.75, 0.375, 0.2817, 0.625, 0.2817, 0.625, 0.4724, 0.375, 0.4724, 0.3474, 0.5, 0.375, 0.5, 0.375, 0.75, 0.3474, 0.75, 0.125, 0.5, 0.1567, 0.5, 0.1567, 0.75, 0.125, 0.75, 0.1567, 0.5, 0.1567, 0.75, 0.1567, 0.75, 0.1567, 0.5, 0.3474, 0.75, 0.3474, 0.5, 0.3474, 0.5, 0.3474, 0.75, 0.375, 0.25, 0.375, 0.2817, 0.375, 0.2817, 0.375, 0.25, 0.375, 0.4724, 0.375, 0.5, 0.375, 0.5, 0.375, 0.4724, 0.375, 0.0, 0.375, 0.25, 0.375, 0.25, 0.375, 0.0, 0.375, 0.5, 0.375, 0.75, 0.375, 0.75, 0.375, 0.5])
me_cube_007.materials.append(mat_material_002)
me_cube_007.update()

# ---- objects
ob_cube_col = bpy.data.objects.new('Cube-col', me_cube)
ob_cube_001_col = bpy.data.objects.new('Cube.001-col', me_cube_001)
ob_plane_col = bpy.data.objects.new('Plane-col', me_plane_001)
ob_plane_001_col = bpy.data.objects.new('Plane.001-col', me_plane_002)
ob_cube_002_col = bpy.data.objects.new('Cube.002-col', me_cube_003)
ob_plane_002_col = bpy.data.objects.new('Plane.002-col', me_plane_003)
ob_plane_003_col = bpy.data.objects.new('Plane.003-col', me_plane_004)
ob_plane_004_col = bpy.data.objects.new('Plane.004-col', me_plane_005)
ob_plane_005_col = bpy.data.objects.new('Plane.005-col', me_plane_006)
ob_plane_006_col = bpy.data.objects.new('Plane.006-col', me_plane_007)
ob_plane_007_col = bpy.data.objects.new('Plane.007-col', me_plane_008)
ob_plane_008_col = bpy.data.objects.new('Plane.008-col', me_plane_009)
ob_cube_003_col = bpy.data.objects.new('Cube.003-col', me_cube_002)
ob_cube_004_col = bpy.data.objects.new('Cube.004-col', me_cube_004)
ob_cube_005_col = bpy.data.objects.new('Cube.005-col', me_cube_005)
ob_plane_009_col = bpy.data.objects.new('Plane.009-col', me_plane_010)
ob_cube_006_col = bpy.data.objects.new('Cube.006-col', me_cube_006)
ob_cube_007_col = bpy.data.objects.new('Cube.007-col', me_cube_007)

# ---- transforms, parenting, visibility, modifiers, constraints
ob_cube_col.location = (0.0, 0.0, 0.0)
ob_cube_col.scale = (1.667, 6.107, 0.4674)
ob_cube_col.lock_rotations_4d = False
ob_cube_col.empty_display_type = 'ARROWS'
ob_cube_col.lineart.crease_threshold = 0.0
ob_cube_001_col.location = (2.621, -3.856, 2.167)
ob_cube_001_col.rotation_euler = (-1.586, 534.1, -1.547)
ob_cube_001_col.scale = (0.6906, 0.1429, 0.1059)
ob_plane_col.location = (0.1916, -0.04737, 6.92)
ob_plane_col.scale = (2.324, 7.065, -3.767)
ob_plane_001_col.location = (1.716, 0.01924, -0.06464)
ob_plane_001_col.rotation_euler = (0.05202, 1.606, 0.04632)
ob_plane_001_col.scale = (0.543, -6.186, 1.007)
ob_cube_002_col.location = (2.621, 3.992, 2.238)
ob_cube_002_col.rotation_euler = (-1.586, 534.1, -1.547)
ob_cube_002_col.scale = (0.6906, 0.1429, 0.1059)
ob_plane_002_col.location = (2.1, -3.957, 4.004)
ob_plane_002_col.rotation_euler = (0.05202, 1.606, 0.04632)
ob_plane_002_col.scale = (0.1349, 2.122, 1.007)
ob_plane_003_col.location = (2.1, 3.933, 4.004)
ob_plane_003_col.rotation_euler = (0.05202, 1.606, 0.04632)
ob_plane_003_col.scale = (0.1349, 2.122, 1.007)
ob_plane_004_col.location = (2.1, -1.702, 5.318)
ob_plane_004_col.rotation_euler = (1.577, 3.143, 1.535)
ob_plane_004_col.scale = (0.1314, 1.597, 1.006)
ob_plane_005_col.location = (2.091, -1.703, 2.144)
ob_plane_005_col.rotation_euler = (1.577, 3.143, 1.535)
ob_plane_005_col.scale = (0.1314, 1.597, 1.006)
ob_plane_006_col.location = (2.104, 1.728, 5.318)
ob_plane_006_col.rotation_euler = (1.577, 3.143, 1.535)
ob_plane_006_col.scale = (0.1314, 1.597, 1.006)
ob_plane_007_col.location = (2.091, 1.731, 2.113)
ob_plane_007_col.rotation_euler = (1.577, 3.143, 1.535)
ob_plane_007_col.scale = (0.1314, 1.597, 1.006)
ob_plane_008_col.location = (2.1, 0.003633, 4.004)
ob_plane_008_col.rotation_euler = (0.05202, 1.606, 0.04632)
ob_plane_008_col.scale = (0.1349, 1.586, 1.006)
ob_cube_003_col.location = (3.038, 4.025, 5.579)
ob_cube_003_col.rotation_euler = (-1.586, 534.1, -1.547)
ob_cube_003_col.scale = (0.6906, 0.1429, 0.1059)
ob_cube_004_col.location = (2.946, -0.02861, 5.643)
ob_cube_004_col.rotation_euler = (-1.586, 534.1, -1.547)
ob_cube_004_col.scale = (0.6906, 0.1429, 0.1059)
ob_cube_005_col.location = (2.946, -3.991, 5.652)
ob_cube_005_col.rotation_euler = (-1.586, 534.1, -1.547)
ob_cube_005_col.scale = (0.6906, 0.1429, 0.1059)
ob_plane_009_col.location = (2.082, 0.02874, 2.295)
ob_plane_009_col.rotation_euler = (0.05202, 1.606, 0.04632)
ob_plane_009_col.scale = (0.1349, 1.586, 1.006)
ob_cube_006_col.location = (2.942, -0.07586, 3.128)
ob_cube_006_col.rotation_euler = (-1.586, 534.1, -1.547)
ob_cube_006_col.scale = (0.6906, 0.1429, 0.1059)
ob_cube_007_col.location = (2.979, -0.07533, 1.451)
ob_cube_007_col.rotation_euler = (-1.586, 534.1, -1.547)
ob_cube_007_col.scale = (0.6906, 0.1429, 0.1059)

# ---- collection membership
col_collection.objects.link(ob_cube_col)
col_collection.objects.link(ob_cube_001_col)
col_collection.objects.link(ob_plane_col)
col_collection.objects.link(ob_plane_001_col)
col_collection.objects.link(ob_cube_002_col)
col_collection.objects.link(ob_plane_002_col)
col_collection.objects.link(ob_plane_003_col)
col_collection.objects.link(ob_plane_004_col)
col_collection.objects.link(ob_plane_005_col)
col_collection.objects.link(ob_plane_006_col)
col_collection.objects.link(ob_plane_007_col)
col_collection.objects.link(ob_plane_008_col)
col_collection.objects.link(ob_cube_003_col)
col_collection.objects.link(ob_cube_004_col)
col_collection.objects.link(ob_cube_005_col)
col_collection.objects.link(ob_plane_009_col)
col_collection.objects.link(ob_cube_006_col)
col_collection.objects.link(ob_cube_007_col)

# ---- scene / render settings (as saved in the file)
scene.frame_start = 1; scene.frame_end = 250; scene.frame_set(1)
scene.render.engine = 'BLENDER_EEVEE_NEXT'
scene.cycles.sampling_pattern = 'TABULATED_SOBOL'
scene.cycles.use_light_tree = False
scene.view_settings.view_transform = 'Filmic'
bpy.context.view_layer.update()

# ---- added for rendering (the .blend has no active camera and no usable light): camera, sun
cam_auto = bpy.data.cameras.new('AutoCamera')
cam_auto.lens = 50.0
cam_auto.sensor_width = 36.0
cam_auto.clip_end = 1000.0
ob_auto_camera = bpy.data.objects.new('AutoCamera', cam_auto)
scene.collection.objects.link(ob_auto_camera)
ob_auto_camera.location = (16.7897, -19.5771, 16.9206)
ob_auto_camera.rotation_euler = (1.09748, -7.21219e-08, 0.694738)
scene.camera = ob_auto_camera
light_auto_sun = bpy.data.lights.new('AutoSun', 'SUN')
light_auto_sun.energy = 3.0
light_auto_sun.angle = 0.0523599
ob_auto_sun = bpy.data.objects.new('AutoSun', light_auto_sun)
scene.collection.objects.link(ob_auto_sun)
ob_auto_sun.rotation_euler = (0.872665, 0.174533, 0.523599)
bpy.context.view_layer.update()
